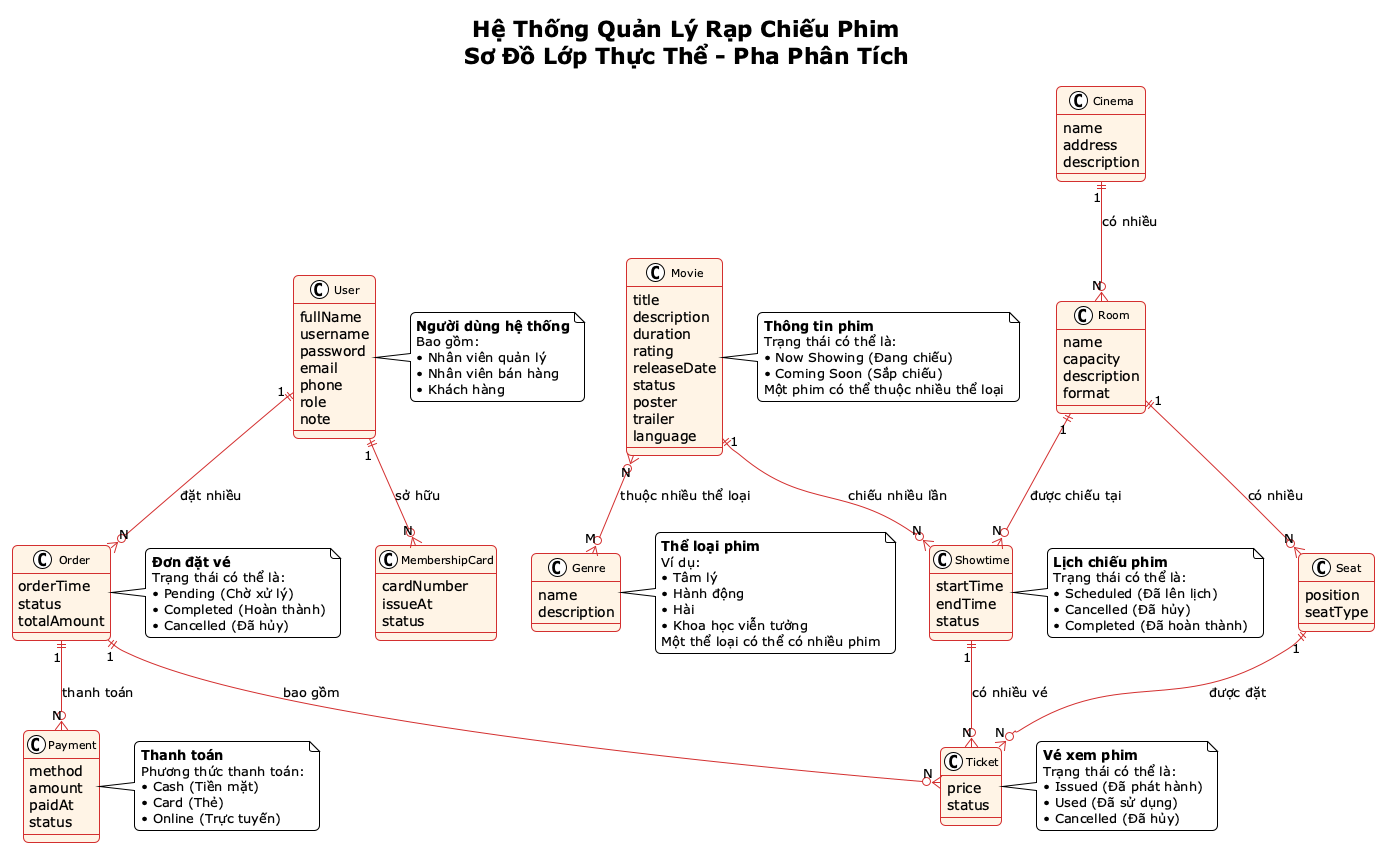

The diagram above was rendered by PlantUML. Its source (embedded in the PNG):
@startuml Cinema System Entity Class Diagram
!theme plain
skinparam roundcorner 10
skinparam shadowing false

skinparam class {
    BackgroundColor #FFF4E6
    BorderColor #D32F2F
    ArrowColor #D32F2F
    FontSize 11
}

skinparam linetype {
    linecolor #D32F2F
    lineweight 2
}

title Hệ Thống Quản Lý Rạp Chiếu Phim\nSơ Đồ Lớp Thực Thể - Pha Phân Tích

' =====================================================
' LỚP USER - Người dùng hệ thống
' =====================================================
class User {
    fullName
    username
    password
    email
    phone
    role
    note
}

' =====================================================
' LỚP CINEMA - Thông tin rạp chiếu phim
' =====================================================
class Cinema {
    name
    address
    description
}

' =====================================================
' LỚP ROOM - Phòng chiếu phim
' =====================================================
class Room {
    name
    capacity
    description
    format
}

' =====================================================
' LỚP SEAT - Ghế ngồi trong phòng chiếu
' =====================================================
class Seat {
    position
    seatType
}

' =====================================================
' LỚP GENRE - Thể loại phim
' =====================================================
class Genre {
    name
    description
}

' =====================================================
' LỚP MOVIE - Thông tin phim
' =====================================================
class Movie {
    title
    description
    duration
    rating
    releaseDate
    status
    poster
    trailer
    language
}

' =====================================================
' LỚP SHOWTIME - Lịch chiếu phim
' =====================================================
class Showtime {
    startTime
    endTime
    status
}

' =====================================================
' LỚP ORDER - Đơn đặt vé
' =====================================================
class Order {
    orderTime
    status
    totalAmount
}

' =====================================================
' LỚP TICKET - Vé xem phim
' =====================================================
class Ticket {
    price
    status
}

' =====================================================
' LỚP PAYMENT - Thanh toán
' =====================================================
class Payment {
    method
    amount
    paidAt
    status
}

' =====================================================
' LỚP MEMBERSHIPCARD - Thẻ thành viên
' =====================================================
class MembershipCard {
    cardNumber
    issueAt
    status
}

' =====================================================
' QUAN HỆ GIỮA CÁC LỚP
' =====================================================

' Cinema -> Room (1:N) - Một rạp có nhiều phòng chiếu
Cinema "1" ||--o{ "N" Room : "có nhiều"

' Room -> Seat (1:N) - Một phòng có nhiều ghế
Room "1" ||--o{ "N" Seat : "có nhiều"

' Movie -> Showtime (1:N) - Một phim có nhiều lịch chiếu
Movie "1" ||--o{ "N" Showtime : "chiếu nhiều lần"

' Room -> Showtime (1:N) - Một phòng có nhiều lịch chiếu
Room "1" ||--o{ "N" Showtime : "được chiếu tại"

' Movie <-> Genre (N:M) - Một phim có nhiều thể loại, một thể loại có nhiều phim
Movie "N" }o--o{ "M" Genre : "thuộc nhiều thể loại"

' User -> Order (1:N) - Một người dùng có nhiều đơn hàng
User "1" ||--o{ "N" Order : "đặt nhiều"

' Order -> Ticket (1:N) - Một đơn hàng có nhiều vé
Order "1" ||--o{ "N" Ticket : "bao gồm"

' Seat -> Ticket (1:N) - Một ghế có thể được đặt nhiều lần (qua các lịch chiếu khác nhau)
Seat "1" ||--o{ "N" Ticket : "được đặt"

' Showtime -> Ticket (1:N) - Một lịch chiếu có nhiều vé
Showtime "1" ||--o{ "N" Ticket : "có nhiều vé"

' Order -> Payment (1:N) - Một đơn hàng có thể có nhiều thanh toán
Order "1" ||--o{ "N" Payment : "thanh toán"

' User -> MembershipCard (1:N) - Một người dùng có thể có nhiều thẻ thành viên
User "1" ||--o{ "N" MembershipCard : "sở hữu"

' =====================================================
' GHI CHÚ VÀ MÔ TẢ
' =====================================================

note right of User
    <b>Người dùng hệ thống</b>
    Bao gồm:
    • Nhân viên quản lý
    • Nhân viên bán hàng
    • Khách hàng
end note

note right of Movie
    <b>Thông tin phim</b>
    Trạng thái có thể là:
    • Now Showing (Đang chiếu)
    • Coming Soon (Sắp chiếu)
    Một phim có thể thuộc nhiều thể loại
end note

note right of Genre
    <b>Thể loại phim</b>
    Ví dụ:
    • Tâm lý
    • Hành động
    • Hài
    • Khoa học viễn tưởng
    Một thể loại có thể có nhiều phim
end note

note right of Showtime
    <b>Lịch chiếu phim</b>
    Trạng thái có thể là:
    • Scheduled (Đã lên lịch)
    • Cancelled (Đã hủy)
    • Completed (Đã hoàn thành)
end note

note right of Order
    <b>Đơn đặt vé</b>
    Trạng thái có thể là:
    • Pending (Chờ xử lý)
    • Completed (Hoàn thành)
    • Cancelled (Đã hủy)
end note

note right of Ticket
    <b>Vé xem phim</b>
    Trạng thái có thể là:
    • Issued (Đã phát hành)
    • Used (Đã sử dụng)
    • Cancelled (Đã hủy)
end note

note right of Payment
    <b>Thanh toán</b>
    Phương thức thanh toán:
    • Cash (Tiền mặt)
    • Card (Thẻ)
    • Online (Trực tuyến)
end note

@enduml